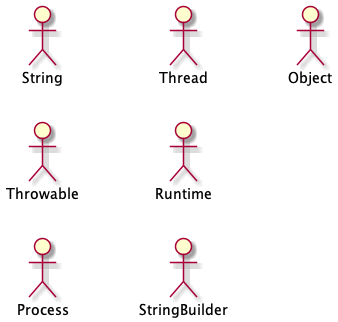

The diagram above was rendered by PlantUML. Its source (embedded in the PNG):
@startuml
 left to right direction

actor String as actor917277283

actor Throwable as actor3392189

actor Process as actor503144273

actor Thread as actor1009916891

actor Runtime as actor317960117

actor StringBuilder as actor2077662850

actor Object as actor1733619456


@enduml